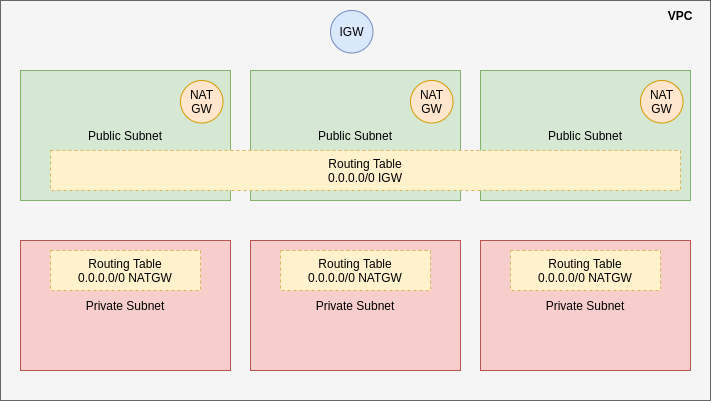

The diagram above was exported from draw.io. Its source (the exported page's mxGraphModel, read from the mxfile embedded in the PNG):
<mxGraphModel dx="1176" dy="610" grid="1" gridSize="10" guides="1" tooltips="1" connect="1" arrows="1" fold="1" page="1" pageScale="1" pageWidth="850" pageHeight="1100" math="0" shadow="0">
  <root>
    <mxCell id="r3zKtT0ZdGvxEJmxbOku-0" />
    <mxCell id="r3zKtT0ZdGvxEJmxbOku-1" parent="r3zKtT0ZdGvxEJmxbOku-0" />
    <mxCell id="r3zKtT0ZdGvxEJmxbOku-2" value="" style="rounded=0;whiteSpace=wrap;html=1;fillColor=#f5f5f5;strokeColor=#666666;fontColor=#333333;" vertex="1" parent="r3zKtT0ZdGvxEJmxbOku-1">
      <mxGeometry x="30" width="710" height="400" as="geometry" />
    </mxCell>
    <mxCell id="r3zKtT0ZdGvxEJmxbOku-3" value="Public Subnet" style="rounded=0;whiteSpace=wrap;html=1;fillColor=#d5e8d4;strokeColor=#82b366;" vertex="1" parent="r3zKtT0ZdGvxEJmxbOku-1">
      <mxGeometry x="50" y="70" width="210" height="130" as="geometry" />
    </mxCell>
    <mxCell id="r3zKtT0ZdGvxEJmxbOku-4" value="&lt;span&gt;Public Subnet&lt;/span&gt;" style="rounded=0;whiteSpace=wrap;html=1;fillColor=#d5e8d4;strokeColor=#82b366;" vertex="1" parent="r3zKtT0ZdGvxEJmxbOku-1">
      <mxGeometry x="280" y="70" width="210" height="130" as="geometry" />
    </mxCell>
    <mxCell id="r3zKtT0ZdGvxEJmxbOku-5" value="&lt;span&gt;Public Subnet&lt;/span&gt;" style="rounded=0;whiteSpace=wrap;html=1;fillColor=#d5e8d4;strokeColor=#82b366;" vertex="1" parent="r3zKtT0ZdGvxEJmxbOku-1">
      <mxGeometry x="510" y="70" width="210" height="130" as="geometry" />
    </mxCell>
    <mxCell id="r3zKtT0ZdGvxEJmxbOku-6" value="Private Subnet" style="rounded=0;whiteSpace=wrap;html=1;fillColor=#f8cecc;strokeColor=#b85450;" vertex="1" parent="r3zKtT0ZdGvxEJmxbOku-1">
      <mxGeometry x="50" y="240" width="210" height="130" as="geometry" />
    </mxCell>
    <mxCell id="r3zKtT0ZdGvxEJmxbOku-7" value="&lt;span&gt;Private Subnet&lt;/span&gt;" style="rounded=0;whiteSpace=wrap;html=1;fillColor=#f8cecc;strokeColor=#b85450;" vertex="1" parent="r3zKtT0ZdGvxEJmxbOku-1">
      <mxGeometry x="280" y="240" width="210" height="130" as="geometry" />
    </mxCell>
    <mxCell id="r3zKtT0ZdGvxEJmxbOku-8" value="&lt;span&gt;Private Subnet&lt;/span&gt;" style="rounded=0;whiteSpace=wrap;html=1;fillColor=#f8cecc;strokeColor=#b85450;" vertex="1" parent="r3zKtT0ZdGvxEJmxbOku-1">
      <mxGeometry x="510" y="240" width="210" height="130" as="geometry" />
    </mxCell>
    <mxCell id="r3zKtT0ZdGvxEJmxbOku-9" value="VPC" style="text;html=1;strokeColor=none;fillColor=none;align=center;verticalAlign=middle;whiteSpace=wrap;rounded=0;fontStyle=1" vertex="1" parent="r3zKtT0ZdGvxEJmxbOku-1">
      <mxGeometry x="680" width="60" height="30" as="geometry" />
    </mxCell>
    <mxCell id="r3zKtT0ZdGvxEJmxbOku-10" value="IGW" style="ellipse;whiteSpace=wrap;html=1;aspect=fixed;fillColor=#dae8fc;strokeColor=#6c8ebf;" vertex="1" parent="r3zKtT0ZdGvxEJmxbOku-1">
      <mxGeometry x="360" y="10" width="42.5" height="42.5" as="geometry" />
    </mxCell>
    <mxCell id="r3zKtT0ZdGvxEJmxbOku-11" value="NAT&lt;br&gt;GW" style="ellipse;whiteSpace=wrap;html=1;aspect=fixed;fillColor=#ffe6cc;strokeColor=#d79b00;" vertex="1" parent="r3zKtT0ZdGvxEJmxbOku-1">
      <mxGeometry x="210" y="80" width="42.5" height="42.5" as="geometry" />
    </mxCell>
    <mxCell id="r3zKtT0ZdGvxEJmxbOku-13" value="NAT&lt;br&gt;GW" style="ellipse;whiteSpace=wrap;html=1;aspect=fixed;fillColor=#ffe6cc;strokeColor=#d79b00;" vertex="1" parent="r3zKtT0ZdGvxEJmxbOku-1">
      <mxGeometry x="670" y="80" width="42.5" height="42.5" as="geometry" />
    </mxCell>
    <mxCell id="r3zKtT0ZdGvxEJmxbOku-14" value="NAT&lt;br&gt;GW" style="ellipse;whiteSpace=wrap;html=1;aspect=fixed;fillColor=#ffe6cc;strokeColor=#d79b00;" vertex="1" parent="r3zKtT0ZdGvxEJmxbOku-1">
      <mxGeometry x="440" y="80" width="42.5" height="42.5" as="geometry" />
    </mxCell>
    <mxCell id="r3zKtT0ZdGvxEJmxbOku-15" value="Routing Table&lt;br&gt;0.0.0.0/0 IGW" style="rounded=0;whiteSpace=wrap;html=1;dashed=1;fillColor=#fff2cc;strokeColor=#d6b656;" vertex="1" parent="r3zKtT0ZdGvxEJmxbOku-1">
      <mxGeometry x="80" y="150" width="630" height="40" as="geometry" />
    </mxCell>
    <mxCell id="r3zKtT0ZdGvxEJmxbOku-16" value="Routing Table&lt;br&gt;0.0.0.0/0 NATGW" style="rounded=0;whiteSpace=wrap;html=1;dashed=1;fillColor=#fff2cc;strokeColor=#d6b656;" vertex="1" parent="r3zKtT0ZdGvxEJmxbOku-1">
      <mxGeometry x="80" y="250" width="150" height="40" as="geometry" />
    </mxCell>
    <mxCell id="r3zKtT0ZdGvxEJmxbOku-17" value="Routing Table&lt;br&gt;0.0.0.0/0 NATGW" style="rounded=0;whiteSpace=wrap;html=1;dashed=1;fillColor=#fff2cc;strokeColor=#d6b656;" vertex="1" parent="r3zKtT0ZdGvxEJmxbOku-1">
      <mxGeometry x="310" y="250" width="150" height="40" as="geometry" />
    </mxCell>
    <mxCell id="r3zKtT0ZdGvxEJmxbOku-18" value="Routing Table&lt;br&gt;0.0.0.0/0 NATGW" style="rounded=0;whiteSpace=wrap;html=1;dashed=1;fillColor=#fff2cc;strokeColor=#d6b656;" vertex="1" parent="r3zKtT0ZdGvxEJmxbOku-1">
      <mxGeometry x="540" y="250" width="150" height="40" as="geometry" />
    </mxCell>
  </root>
</mxGraphModel>